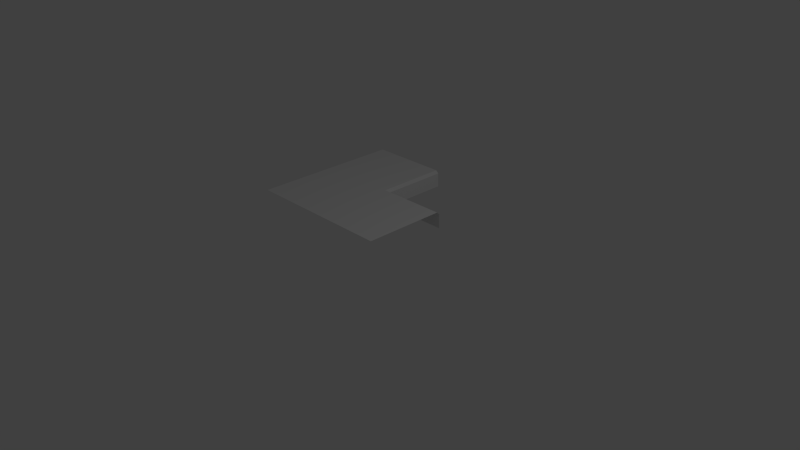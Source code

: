 # Source: Sidewalk_Inner_Corner.blend  (saved by Blender 2.71.0; exported with 4.5.12 LTS)
import bpy
from mathutils import Matrix  # noqa: F401  (used for matrix-valued properties, if any)

bpy.ops.wm.read_factory_settings(use_empty=True)
scene = bpy.context.scene
scene.name = 'Scene'

# ---- collections
col_collection_1 = bpy.data.collections.new('Collection 1'); scene.collection.children.link(col_collection_1)

# ---- materials (node trees are filled in below, after node groups)
mat_sidewalkinner_corner_main_001 = bpy.data.materials.new('SideWalkInner Corner Main.001')
mat_sidewalkinner_corner_main_001.alpha_threshold = 0.0
mat_sidewalkinner_corner_main_001.use_transparent_shadow = False
mat_sidewalkinner_corner_main_001.roughness = 0.5
mat_sidewalkinner_corner_main_001.line_color = (0.0, 0.0, 0.0, 1.0)
mat_sidewalkinnercornersecondary1_001 = bpy.data.materials.new('SideWalkInnerCornerSecondary1.001')
mat_sidewalkinnercornersecondary1_001.alpha_threshold = 0.0
mat_sidewalkinnercornersecondary1_001.use_transparent_shadow = False
mat_sidewalkinnercornersecondary1_001.roughness = 0.5
mat_sidewalkinnercornersecondary1_001.line_color = (0.0, 0.0, 0.0, 1.0)
mat_sidewalkinnercornersecondary2_001 = bpy.data.materials.new('SideWalkInnerCornerSecondary2.001')
mat_sidewalkinnercornersecondary2_001.alpha_threshold = 0.0
mat_sidewalkinnercornersecondary2_001.use_transparent_shadow = False
mat_sidewalkinnercornersecondary2_001.roughness = 0.5
mat_sidewalkinnercornersecondary2_001.line_color = (0.0, 0.0, 0.0, 1.0)
mat_sidewalkinnercornermain2 = bpy.data.materials.new('SideWalkInnerCornerMain2')
mat_sidewalkinnercornermain2.alpha_threshold = 0.0
mat_sidewalkinnercornermain2.use_transparent_shadow = False
mat_sidewalkinnercornermain2.roughness = 0.5
mat_sidewalkinnercornermain2.line_color = (0.0, 0.0, 0.0, 1.0)

# ---- material node trees

# ---- world
world_world = bpy.data.worlds.new('World'); scene.world = world_world
world_world.color = (0.05088, 0.05088, 0.05088)
world_world.use_sun_shadow = False
world_world.sun_shadow_jitter_overblur = 0.0
world_world.cycles.sampling_method = 'MANUAL'
world_world.cycles.sample_map_resolution = 256

# ---- cameras
cam_camera = bpy.data.cameras.new('Camera')
cam_camera.clip_end = 100.0
cam_camera.lens = 35.0
cam_camera.sensor_width = 32.0
cam_camera.sensor_height = 18.0
cam_camera.ortho_scale = 7.314
cam_camera.dof.focus_distance = 0.0
cam_camera.dof.aperture_fstop = 128.0

# ---- lights
light_lamp = bpy.data.lights.new('Lamp', 'POINT')
light_lamp.transmission_factor = 0.0
light_lamp.cutoff_distance = 30.0
light_lamp.energy = 100.0
light_lamp.shadow_buffer_clip_start = 1.001
light_lamp.shadow_soft_size = 0.1
light_lamp.shadow_maximum_resolution = 0.006
light_lamp.use_absolute_resolution = True
light_lamp.cycles.use_multiple_importance_sampling = False

# ---- meshes
me_cube_001 = bpy.data.meshes.new('Cube.001')
me_cube_001.from_pydata([(-1.0, 1.0, 0.2007), (0.0, 1.0, 0.2007), (-2.243, 2.2, 0.2007), (-2.243, 1.2, 0.2007), (0.0, 1.2, -0.05052), (-0.9999, 1.2, -0.05052), (-1.0, 1.16, 0.2007), (0.0, 1.16, 0.2007), (0.0, 1.2, 0.1607), (-0.9999, 1.2, 0.1607), (-0.9999, 2.2, 0.1607), (0.0, -0.04306, 0.2007), (-1.0, -0.04306, 0.2007), (-1.04, 1.2, 0.2007), (-1.04, 2.2, 0.2007), (-0.9999, 2.2, -0.05052), (-1.2, 1.2, 0.2007), (-1.2, 2.2, 0.2007), (-2.243, -0.04306, 0.2007), (-1.2, 1.0, 0.2007), (-1.04, 1.16, 0.2007)], [], [(14, 13, 9, 10), (11, 1, 0, 12), (0, 1, 7, 6), (9, 8, 4, 5), (6, 7, 8, 9), (17, 16, 13, 14), (3, 16, 17, 2), (10, 9, 5, 15), (9, 20, 6), (9, 13, 20), (6, 20, 19, 0), (13, 16, 19, 20), (16, 3, 18, 19), (0, 19, 18, 12)])
me_cube_001.polygons.foreach_set('material_index', [1, 0, 2, 2, 2, 1, 3, 1, 2, 0, 2, 0, 3, 0])
_uv = me_cube_001.uv_layers.new(name='UVMap')
_uv.uv.foreach_set('vector', [0.9999, 0.2233, 0.1666, 0.2233, 0.1666, 0.176, 0.9999, 0.176, 0.9999, 6.819e-05, 0.9999, 0.4651, 0.5541, 0.4651, 0.5541, 6.827e-05, 0.1664, 0.0001419, 0.9999, 5.97e-05, 0.9999, 0.1331, 0.1664, 0.1331, 0.1665, 0.1805, 0.9999, 0.1803, 0.9999, 0.3563, 0.1665, 0.3566, 0.1664, 0.1331, 0.9999, 0.1331, 0.9999, 0.1803, 0.1665, 0.1805, 0.9999, 0.3562, 0.1666, 0.3562, 0.1666, 0.2233, 0.9999, 0.2233, 0.51, 0.5013, 0.51, 0.003754, 0.9951, 0.003753, 0.9951, 0.5013, 0.9999, 0.176, 0.1666, 0.176, 0.1666, 5.968e-05, 0.9999, 5.978e-05, 0.1665, 0.1805, 0.1331, 0.1331, 0.1664, 0.1331, 0.1666, 0.176, 0.1666, 0.2233, 0.133, 0.2233, 0.1664, 0.1331, 0.1331, 0.1331, 5.97e-05, 0.000158, 0.1664, 0.0001419, 0.1666, 0.2233, 0.1666, 0.3562, 5.968e-05, 0.3562, 0.133, 0.2233, 0.51, 0.003754, 0.51, 0.5013, -0.09283, 0.5013, 0.4131, 0.003756, 0.5541, 0.4651, 0.4651, 0.4651, 6.819e-05, 6.824e-05, 0.5541, 6.827e-05])
me_cube_001.materials.append(mat_sidewalkinner_corner_main_001)
me_cube_001.materials.append(mat_sidewalkinnercornersecondary1_001)
me_cube_001.materials.append(mat_sidewalkinnercornersecondary2_001)
me_cube_001.materials.append(mat_sidewalkinnercornermain2)
me_cube_001.use_remesh_preserve_volume = False
me_cube_001.use_remesh_preserve_attributes = False
me_cube_001.use_mirror_vertex_groups = False
me_cube_001.update()

# ---- objects
ob_cube = bpy.data.objects.new('Cube', me_cube_001)
ob_lamp = bpy.data.objects.new('Lamp', light_lamp)
ob_camera = bpy.data.objects.new('Camera', cam_camera)

# ---- transforms, parenting, visibility, modifiers, constraints
ob_cube.location = (0.0, 0.0, 0.0)
ob_cube.lineart.crease_threshold = 0.0
ob_lamp.location = (4.076, 1.005, 5.904)
ob_lamp.rotation_euler = (0.6503, 0.05522, 1.866)
ob_lamp.lock_rotations_4d = False
ob_lamp.empty_display_type = 'ARROWS'
ob_lamp.color = (0.0, 0.0, 0.0, 0.0)
ob_lamp.lineart.crease_threshold = 0.0
ob_camera.location = (7.481, -6.508, 5.344)
ob_camera.rotation_euler = (1.109, 0.01082, 0.8149)
ob_camera.lock_rotations_4d = False
ob_camera.empty_display_type = 'ARROWS'
ob_camera.color = (0.0, 0.0, 0.0, 0.0)
ob_camera.display_type = 'WIRE'
ob_camera.lineart.crease_threshold = 0.0

# ---- collection membership
col_collection_1.objects.link(ob_cube)
col_collection_1.objects.link(ob_lamp)
col_collection_1.objects.link(ob_camera)

# ---- scene / render settings (as saved in the file)
scene.camera = ob_camera
scene.frame_start = 1; scene.frame_end = 250; scene.frame_set(0)
scene.render.engine = 'BLENDER_EEVEE_NEXT'
scene.render.resolution_percentage = 50
scene.render.dither_intensity = 0.0
scene.cycles.use_denoising = False
scene.cycles.samples = 10
scene.cycles.sampling_pattern = 'TABULATED_SOBOL'
scene.cycles.light_sampling_threshold = 0.0
scene.cycles.use_adaptive_sampling = False
scene.cycles.use_light_tree = False
scene.cycles.blur_glossy = 0.0
scene.cycles.volume_bounces = 1
scene.cycles.pixel_filter_type = 'GAUSSIAN'
scene.cycles.sample_clamp_indirect = 0.0
scene.view_settings.view_transform = 'Standard'
bpy.context.view_layer.update()
